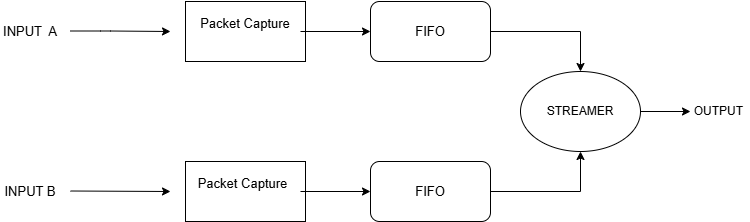

The diagram above was exported from draw.io. Its source (the exported page's mxGraphModel, read from the mxfile embedded in the PNG):
<mxGraphModel dx="1030" dy="562" grid="1" gridSize="10" guides="1" tooltips="1" connect="1" arrows="1" fold="1" page="1" pageScale="1" pageWidth="850" pageHeight="1100" math="0" shadow="0">
  <root>
    <mxCell id="0" />
    <mxCell id="1" parent="0" />
    <mxCell id="MIhNYaT6tpRenoL58O_W-1" parent="1" style="rounded=0;whiteSpace=wrap;html=1;" value="" vertex="1">
      <mxGeometry height="60" width="120" x="225" y="150" as="geometry" />
    </mxCell>
    <mxCell id="MIhNYaT6tpRenoL58O_W-3" parent="1" style="rounded=0;whiteSpace=wrap;html=1;" value="" vertex="1">
      <mxGeometry height="60" width="120" x="225" y="310" as="geometry" />
    </mxCell>
    <mxCell id="MIhNYaT6tpRenoL58O_W-4" parent="1" style="text;html=1;whiteSpace=wrap;strokeColor=none;fillColor=none;align=center;verticalAlign=middle;rounded=0;fontSize=13;" value="INPUT&amp;nbsp; A" vertex="1">
      <mxGeometry height="30" width="60" x="40" y="165" as="geometry" />
    </mxCell>
    <mxCell id="MIhNYaT6tpRenoL58O_W-5" parent="1" style="text;html=1;whiteSpace=wrap;strokeColor=none;fillColor=none;align=center;verticalAlign=middle;rounded=0;fontSize=13;" value="INPUT B" vertex="1">
      <mxGeometry height="30" width="60" x="40" y="325" as="geometry" />
    </mxCell>
    <mxCell id="MIhNYaT6tpRenoL58O_W-6" edge="1" parent="1" style="endArrow=classic;html=1;rounded=0;" value="">
      <mxGeometry height="50" relative="1" width="50" as="geometry">
        <Array as="points">
          <mxPoint x="140" y="179.5" />
          <mxPoint x="150" y="179.5" />
        </Array>
        <mxPoint x="110" y="179.5" as="sourcePoint" />
        <mxPoint x="210" y="180" as="targetPoint" />
      </mxGeometry>
    </mxCell>
    <mxCell id="MIhNYaT6tpRenoL58O_W-7" edge="1" parent="1" style="endArrow=classic;html=1;rounded=0;" value="">
      <mxGeometry height="50" relative="1" width="50" as="geometry">
        <mxPoint x="110" y="339.5" as="sourcePoint" />
        <mxPoint x="210" y="340" as="targetPoint" />
      </mxGeometry>
    </mxCell>
    <mxCell id="MIhNYaT6tpRenoL58O_W-16" edge="1" parent="1" source="MIhNYaT6tpRenoL58O_W-8" style="edgeStyle=orthogonalEdgeStyle;rounded=0;orthogonalLoop=1;jettySize=auto;html=1;exitX=1;exitY=0.5;exitDx=0;exitDy=0;" target="MIhNYaT6tpRenoL58O_W-10">
      <mxGeometry relative="1" as="geometry" />
    </mxCell>
    <mxCell id="MIhNYaT6tpRenoL58O_W-8" parent="1" style="text;html=1;whiteSpace=wrap;strokeColor=none;fillColor=none;align=center;verticalAlign=middle;rounded=0;fontSize=13;" value="&#10; Packet Capture&#10;&#10;" vertex="1">
      <mxGeometry height="30" width="110" x="230" y="165" as="geometry" />
    </mxCell>
    <mxCell id="MIhNYaT6tpRenoL58O_W-17" edge="1" parent="1" source="MIhNYaT6tpRenoL58O_W-9" style="edgeStyle=orthogonalEdgeStyle;rounded=0;orthogonalLoop=1;jettySize=auto;html=1;entryX=0;entryY=0.5;entryDx=0;entryDy=0;" target="MIhNYaT6tpRenoL58O_W-11">
      <mxGeometry relative="1" as="geometry" />
    </mxCell>
    <mxCell id="MIhNYaT6tpRenoL58O_W-9" parent="1" style="text;html=1;whiteSpace=wrap;strokeColor=none;fillColor=none;align=center;verticalAlign=middle;rounded=0;fontSize=13;" value="&#10; Packet Capture&#10;&#10;" vertex="1">
      <mxGeometry height="30" width="115" x="225" y="325" as="geometry" />
    </mxCell>
    <mxCell id="MIhNYaT6tpRenoL58O_W-20" edge="1" parent="1" source="MIhNYaT6tpRenoL58O_W-10" style="edgeStyle=orthogonalEdgeStyle;rounded=0;orthogonalLoop=1;jettySize=auto;html=1;exitX=1;exitY=0.5;exitDx=0;exitDy=0;entryX=0.5;entryY=0;entryDx=0;entryDy=0;" target="MIhNYaT6tpRenoL58O_W-18">
      <mxGeometry relative="1" as="geometry">
        <mxPoint x="620" y="180" as="targetPoint" />
      </mxGeometry>
    </mxCell>
    <mxCell id="MIhNYaT6tpRenoL58O_W-10" parent="1" style="rounded=1;whiteSpace=wrap;html=1;" value="" vertex="1">
      <mxGeometry height="60" width="120" x="410" y="150" as="geometry" />
    </mxCell>
    <mxCell id="MIhNYaT6tpRenoL58O_W-21" edge="1" parent="1" source="MIhNYaT6tpRenoL58O_W-11" style="edgeStyle=orthogonalEdgeStyle;rounded=0;orthogonalLoop=1;jettySize=auto;html=1;entryX=0.5;entryY=1;entryDx=0;entryDy=0;" target="MIhNYaT6tpRenoL58O_W-18">
      <mxGeometry relative="1" as="geometry" />
    </mxCell>
    <mxCell id="MIhNYaT6tpRenoL58O_W-11" parent="1" style="rounded=1;whiteSpace=wrap;html=1;" value="" vertex="1">
      <mxGeometry height="60" width="120" x="410" y="310" as="geometry" />
    </mxCell>
    <mxCell id="MIhNYaT6tpRenoL58O_W-12" parent="1" style="text;html=1;whiteSpace=wrap;strokeColor=none;fillColor=none;align=center;verticalAlign=middle;rounded=0;fontSize=13;" value="FIFO" vertex="1">
      <mxGeometry height="30" width="60" x="440" y="165" as="geometry" />
    </mxCell>
    <mxCell id="MIhNYaT6tpRenoL58O_W-13" parent="1" style="text;html=1;whiteSpace=wrap;strokeColor=none;fillColor=none;align=center;verticalAlign=middle;rounded=0;fontSize=13;" value="FIFO" vertex="1">
      <mxGeometry height="30" width="60" x="440" y="325" as="geometry" />
    </mxCell>
    <mxCell id="MIhNYaT6tpRenoL58O_W-23" edge="1" parent="1" source="MIhNYaT6tpRenoL58O_W-18" style="edgeStyle=orthogonalEdgeStyle;rounded=0;orthogonalLoop=1;jettySize=auto;html=1;entryX=0;entryY=0.5;entryDx=0;entryDy=0;" target="MIhNYaT6tpRenoL58O_W-22">
      <mxGeometry relative="1" as="geometry" />
    </mxCell>
    <mxCell id="MIhNYaT6tpRenoL58O_W-18" parent="1" style="ellipse;whiteSpace=wrap;html=1;" value="" vertex="1">
      <mxGeometry height="80" width="120" x="560" y="220" as="geometry" />
    </mxCell>
    <mxCell id="MIhNYaT6tpRenoL58O_W-19" parent="1" style="text;html=1;whiteSpace=wrap;strokeColor=none;fillColor=none;align=center;verticalAlign=middle;rounded=0;" value="STREAMER" vertex="1">
      <mxGeometry height="30" width="60" x="590" y="245" as="geometry" />
    </mxCell>
    <mxCell id="MIhNYaT6tpRenoL58O_W-22" parent="1" style="text;html=1;whiteSpace=wrap;strokeColor=none;fillColor=none;align=center;verticalAlign=middle;rounded=0;" value="OUTPUT&amp;nbsp;" vertex="1">
      <mxGeometry height="30" width="60" x="730" y="245" as="geometry" />
    </mxCell>
  </root>
</mxGraphModel>